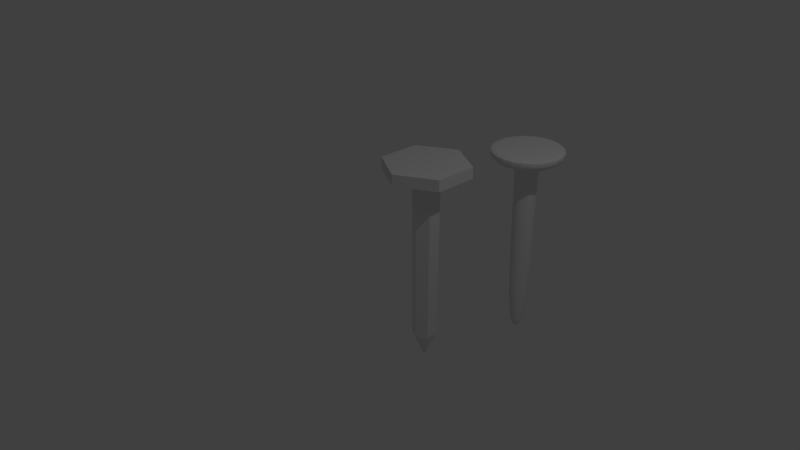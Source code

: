 # Source: prego.blend  (saved by Blender 2.79.0; exported with 4.5.12 LTS)
import bpy
from mathutils import Matrix  # noqa: F401  (used for matrix-valued properties, if any)

bpy.ops.wm.read_factory_settings(use_empty=True)
scene = bpy.context.scene
scene.name = 'Scene'

# ---- collections
col_collection_1 = bpy.data.collections.new('Collection 1'); scene.collection.children.link(col_collection_1)

# ---- world
world_world = bpy.data.worlds.new('World'); scene.world = world_world
world_world.color = (0.05088, 0.05088, 0.05088)
world_world.use_sun_shadow = False
world_world.sun_shadow_jitter_overblur = 0.0
world_world.cycles.sampling_method = 'MANUAL'

# ---- cameras
cam_camera = bpy.data.cameras.new('Camera')
cam_camera.clip_end = 100.0
cam_camera.lens = 35.0
cam_camera.sensor_width = 32.0
cam_camera.sensor_height = 18.0
cam_camera.ortho_scale = 7.314
cam_camera.dof.focus_distance = 0.0
cam_camera.dof.aperture_fstop = 128.0

# ---- lights
light_lamp = bpy.data.lights.new('Lamp', 'POINT')
light_lamp.transmission_factor = 0.0
light_lamp.cutoff_distance = 30.0
light_lamp.energy = 100.0
light_lamp.shadow_buffer_clip_start = 1.001
light_lamp.shadow_soft_size = 0.1
light_lamp.shadow_maximum_resolution = 0.006
light_lamp.use_absolute_resolution = True

# ---- meshes
me_cylinder_001 = bpy.data.meshes.new('Cylinder.001')
me_cylinder_001.from_pydata([(0.5652, 1.362, -2.551), (0.03365, 1.055, 0.444), (1.097, 1.055, 0.4005), (1.097, 1.669, 0.2808), (0.5652, 0.748, 0.4005), (0.5652, 0.748, 0.444), (0.03365, 1.055, 0.4005), (1.097, 1.055, 0.444), (0.5652, 1.975, 0.4005), (0.5652, 1.975, 0.444), (0.03365, 1.669, 0.4005), (0.03365, 1.669, 0.2808), (0.5652, 1.975, 0.2808), (0.03365, 1.669, 0.444), (1.097, 1.055, 0.2808), (0.5652, 0.748, 0.2808), (0.03365, 1.055, 0.2808), (1.097, 1.669, 0.444), (0.5652, 1.555, 0.1724), (0.7324, 1.458, 0.1724), (0.7324, 1.265, 0.1724), (0.5652, 1.169, 0.1724), (0.3979, 1.265, 0.1724), (0.3979, 1.458, 0.1724), (0.7189, 1.451, -2.17), (0.7189, 1.273, -2.17), (0.5652, 1.184, -2.17), (0.4114, 1.273, -2.17), (0.4114, 1.451, -2.17), (0.5652, 1.539, -2.17), (0.5652, 1.555, 0.1249), (0.7321, 1.458, 0.1249), (0.7321, 1.265, 0.1249), (0.5652, 1.169, 0.1249), (0.3982, 1.265, 0.1249), (0.3982, 1.458, 0.1249), (1.097, 1.669, 0.4005)], [], [(18, 12, 3, 19), (19, 3, 14, 20), (20, 14, 15, 21), (21, 15, 16, 22), (8, 10, 13, 9), (22, 16, 11, 23), (23, 11, 12, 18), (15, 14, 2, 4), (2, 36, 17, 7), (4, 2, 7, 5), (10, 6, 1, 13), (36, 8, 9, 17), (6, 4, 5, 1), (17, 9, 13, 1, 5, 7), (35, 23, 18, 30), (34, 22, 23, 35), (33, 21, 22, 34), (32, 20, 21, 33), (31, 19, 20, 32), (30, 18, 19, 31), (0, 29, 24), (0, 24, 25), (0, 25, 26), (0, 26, 27), (0, 27, 28), (0, 28, 29), (29, 30, 31, 24), (24, 31, 32, 25), (25, 32, 33, 26), (26, 33, 34, 27), (27, 34, 35, 28), (28, 35, 30, 29), (11, 16, 6, 10), (3, 12, 8, 36), (16, 15, 4, 6), (14, 3, 36, 2), (12, 11, 10, 8)])
me_cylinder_001.use_remesh_preserve_volume = False
me_cylinder_001.use_remesh_preserve_attributes = False
me_cylinder_001.use_mirror_vertex_groups = False
me_cylinder_001.update()
me_cylinder = bpy.data.meshes.new('Cylinder')
me_cylinder.from_pydata([(-6.209e-09, -4.967e-09, -2.551), (-0.5315, -0.3069, 0.444), (0.5315, 0.3069, 0.2808), (-4.49e-08, -0.6138, 0.444), (0.5315, -0.3069, 0.444), (8.755e-09, 0.6138, 0.444), (-0.5315, 0.3069, 0.2808), (8.755e-09, 0.6138, 0.2808), (-0.5315, 0.3069, 0.444), (0.5315, -0.3069, 0.2808), (-4.49e-08, -0.6138, 0.2808), (-0.5315, -0.3069, 0.2808), (0.5315, 0.3069, 0.444), (-8.153e-09, 0.1931, 0.1724), (0.1672, 0.09656, 0.1724), (0.1672, -0.09656, 0.1724), (-2.504e-08, -0.1931, 0.1724), (-0.1672, -0.09656, 0.1724), (-0.1672, 0.09656, 0.1724), (0.1537, 0.08876, -2.17), (0.1537, -0.08876, -2.17), (-2.315e-08, -0.1775, -2.17), (-0.1537, -0.08876, -2.17), (-0.1537, 0.08876, -2.17), (-7.63e-09, 0.1775, -2.17)], [], [(13, 7, 2, 14), (14, 2, 9, 15), (15, 9, 10, 16), (16, 10, 11, 17), (9, 2, 12, 4), (17, 11, 6, 18), (18, 6, 7, 13), (6, 11, 1, 8), (4, 3, 10, 9), (2, 7, 5, 12), (11, 10, 3, 1), (19, 14, 15, 20), (12, 5, 8, 1, 3, 4), (23, 18, 13, 24), (22, 17, 18, 23), (21, 16, 17, 22), (24, 13, 14, 19), (20, 15, 16, 21), (0, 24, 19), (0, 19, 20), (0, 20, 21), (0, 21, 22), (0, 22, 23), (0, 23, 24), (7, 6, 8, 5)])
_uv = me_cylinder.uv_layers.new(name='UVMap')
_uv.uv.foreach_set('vector', [0.6496, 0.3251, 0.5347, 0.3886, 0.5347, 0.2032, 0.6496, 0.2668, 0.5125, 0.0293, 0.5101, 0.1605, 0.3495, 0.0678, 0.4619, 0.0001283, 0.1878, 0.0001281, 0.3002, 0.0678, 0.1396, 0.1605, 0.1372, 0.0293, 0.0001281, 0.2668, 0.115, 0.2032, 0.115, 0.3886, 0.0001282, 0.3251, 0.3495, 0.0678, 0.5101, 0.1605, 0.4854, 0.2032, 0.3248, 0.1105, 0.1372, 0.5626, 0.1396, 0.4313, 0.3002, 0.5241, 0.1878, 0.5917, 0.4619, 0.5917, 0.3495, 0.5241, 0.5101, 0.4313, 0.5125, 0.5626, 0.3002, 0.5241, 0.1396, 0.4313, 0.1643, 0.3886, 0.3248, 0.4814, 0.3248, 0.1105, 0.1643, 0.2032, 0.1396, 0.1605, 0.3002, 0.0678, 0.5347, 0.2032, 0.5347, 0.3886, 0.4854, 0.3886, 0.4854, 0.2032, 0.115, 0.3886, 0.115, 0.2032, 0.1643, 0.2032, 0.1643, 0.3886, 0.8785, 0.001555, 0.8832, 0.7094, 0.8248, 0.7096, 0.8248, 0.001734, 0.4854, 0.2032, 0.4854, 0.3886, 0.3248, 0.4814, 0.1643, 0.3886, 0.1643, 0.2032, 0.3248, 0.1105, 0.9857, 0.0001281, 0.9999, 0.7078, 0.9415, 0.7088, 0.9321, 0.00102, 0.7176, 0.00102, 0.7082, 0.7088, 0.6498, 0.7078, 0.6639, 0.0001281, 0.7712, 0.001555, 0.7665, 0.7094, 0.7082, 0.7088, 0.7176, 0.00102, 0.9321, 0.00102, 0.9415, 0.7088, 0.8832, 0.7094, 0.8785, 0.001555, 0.8248, 0.001734, 0.8248, 0.7096, 0.7665, 0.7094, 0.7712, 0.001555, 0.07603, 0.6796, 0.1519, 0.7234, 0.07603, 0.7673, 0.07603, 0.6796, 0.07603, 0.7673, 0.0001281, 0.7234, 0.07603, 0.6796, 0.0001281, 0.7234, 0.0001282, 0.6358, 0.07603, 0.6796, 0.0001282, 0.6358, 0.07603, 0.592, 0.07603, 0.6796, 0.07603, 0.592, 0.1519, 0.6358, 0.07603, 0.6796, 0.1519, 0.6358, 0.1519, 0.7234, 0.5101, 0.4313, 0.3495, 0.5241, 0.3248, 0.4814, 0.4854, 0.3886])
me_cylinder.use_remesh_preserve_volume = False
me_cylinder.use_remesh_preserve_attributes = False
me_cylinder.use_mirror_vertex_groups = False
me_cylinder.update()

# ---- objects
ob_cylinder_001 = bpy.data.objects.new('Cylinder.001', me_cylinder_001)
ob_cylinder = bpy.data.objects.new('Cylinder', me_cylinder)
ob_lamp = bpy.data.objects.new('Lamp', light_lamp)
ob_camera = bpy.data.objects.new('Camera', cam_camera)

# ---- transforms, parenting, visibility, modifiers, constraints
ob_cylinder_001.location = (0.08891, 0.9341, 0.5946)
ob_cylinder_001.lineart.crease_threshold = 0.0
_m = ob_cylinder_001.modifiers.new('Subsurf', 'SUBSURF')
_m.uv_smooth = 'PRESERVE_CORNERS'
_m.quality = 2
_m.levels = 3
_m.show_only_control_edges = False
ob_cylinder.location = (0.08891, 0.9341, 0.5946)
ob_cylinder.lineart.crease_threshold = 0.0
ob_lamp.location = (4.076, 1.005, 5.904)
ob_lamp.rotation_euler = (0.6503, 0.05522, 1.866)
ob_lamp.lock_rotations_4d = False
ob_lamp.empty_display_type = 'ARROWS'
ob_lamp.color = (0.0, 0.0, 0.0, 0.0)
ob_lamp.lineart.crease_threshold = 0.0
ob_camera.location = (7.481, -6.508, 5.344)
ob_camera.rotation_euler = (1.109, 0.0, 0.8149)
ob_camera.lock_rotations_4d = False
ob_camera.empty_display_type = 'ARROWS'
ob_camera.color = (0.0, 0.0, 0.0, 0.0)
ob_camera.display_type = 'WIRE'
ob_camera.lineart.crease_threshold = 0.0

# ---- collection membership
col_collection_1.objects.link(ob_cylinder_001)
col_collection_1.objects.link(ob_cylinder)
col_collection_1.objects.link(ob_lamp)
col_collection_1.objects.link(ob_camera)

# ---- scene / render settings (as saved in the file)
scene.camera = ob_camera
scene.frame_start = 1; scene.frame_end = 250; scene.frame_set(0)
scene.render.engine = 'BLENDER_EEVEE_NEXT'
scene.render.resolution_percentage = 50
scene.render.dither_intensity = 0.0
scene.cycles.use_denoising = False
scene.cycles.samples = 128
scene.cycles.sampling_pattern = 'TABULATED_SOBOL'
scene.cycles.use_adaptive_sampling = False
scene.cycles.use_light_tree = False
scene.cycles.blur_glossy = 0.0
scene.cycles.sample_clamp_indirect = 0.0
scene.view_settings.view_transform = 'Standard'
bpy.context.view_layer.update()
